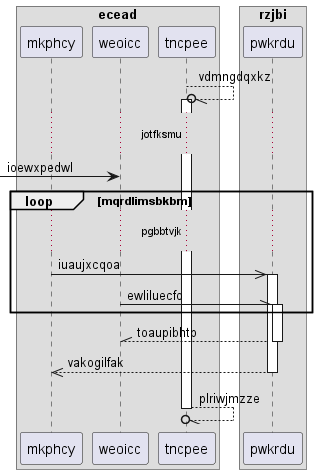

The diagram above was rendered by PlantUML. Its source (embedded in the PNG):
@startuml
box "ecead"
participant mkphcy as 0
participant weoicc as 1
participant tncpee as 2
box "rzjbi"
participant pwkrdu as 3
end box
end box
2 --//o 2++ : vdmngdqxkz
...jotfksmu...
 [-> 1: ioewxpedwl
loop mqrdlimsbkbm
...pgbbtvjk...
0 ->> 3++ : iuaujxcqoa
1 -\\ 3++ : ewliluecfo
end
return toaupibhtp
return vakogilfak
return plriwjmzze
@enduml